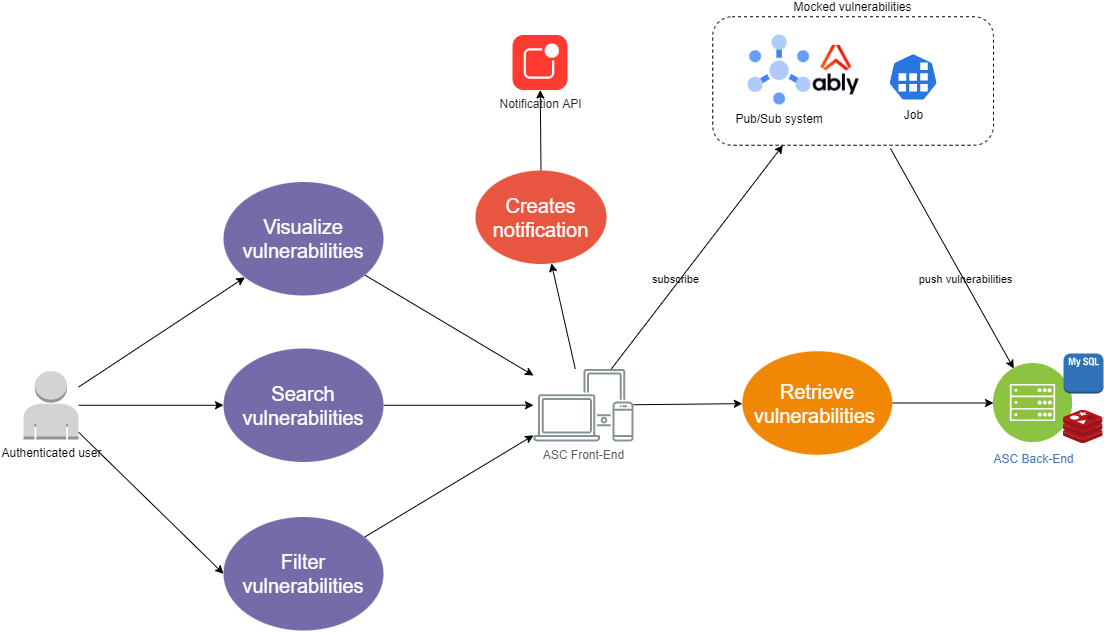

The diagram above was exported from draw.io. Its source (the exported page's mxGraphModel, read from the mxfile embedded in the PNG):
<mxGraphModel dx="2385" dy="752" grid="1" gridSize="10" guides="1" tooltips="1" connect="1" arrows="1" fold="1" page="1" pageScale="1" pageWidth="1169" pageHeight="827" background="none" math="0" shadow="0">
  <root>
    <mxCell id="0" />
    <mxCell id="1" parent="0" />
    <mxCell id="bPpEvA6b_5SwDnqa4gwt-1568" value="Mocked vulnerabilities" style="rounded=1;whiteSpace=wrap;html=1;dashed=1;fillColor=none;labelPosition=center;verticalLabelPosition=top;align=center;verticalAlign=bottom;" parent="1" vertex="1">
      <mxGeometry x="-390.77" y="156.25" width="280.77" height="128.5" as="geometry" />
    </mxCell>
    <mxCell id="bPpEvA6b_5SwDnqa4gwt-1544" style="rounded=0;orthogonalLoop=1;jettySize=auto;html=1;" parent="1" source="bPpEvA6b_5SwDnqa4gwt-1542" target="bPpEvA6b_5SwDnqa4gwt-1543" edge="1">
      <mxGeometry relative="1" as="geometry" />
    </mxCell>
    <mxCell id="bPpEvA6b_5SwDnqa4gwt-1547" style="rounded=0;orthogonalLoop=1;jettySize=auto;html=1;entryX=0;entryY=0.5;entryDx=0;entryDy=0;" parent="1" source="bPpEvA6b_5SwDnqa4gwt-1542" target="bPpEvA6b_5SwDnqa4gwt-1546" edge="1">
      <mxGeometry relative="1" as="geometry" />
    </mxCell>
    <mxCell id="bPpEvA6b_5SwDnqa4gwt-1548" style="rounded=0;orthogonalLoop=1;jettySize=auto;html=1;entryX=0;entryY=0.5;entryDx=0;entryDy=0;" parent="1" source="bPpEvA6b_5SwDnqa4gwt-1542" target="bPpEvA6b_5SwDnqa4gwt-1545" edge="1">
      <mxGeometry relative="1" as="geometry" />
    </mxCell>
    <mxCell id="bPpEvA6b_5SwDnqa4gwt-1542" value="Authenticated user" style="outlineConnect=0;dashed=0;verticalLabelPosition=bottom;verticalAlign=top;align=center;html=1;shape=mxgraph.aws3.user;fillColor=#D2D3D3;gradientColor=none;" parent="1" vertex="1">
      <mxGeometry x="-1080" y="510.5" width="55" height="68.5" as="geometry" />
    </mxCell>
    <mxCell id="bPpEvA6b_5SwDnqa4gwt-1551" style="edgeStyle=none;rounded=0;orthogonalLoop=1;jettySize=auto;html=1;" parent="1" source="bPpEvA6b_5SwDnqa4gwt-1543" target="bPpEvA6b_5SwDnqa4gwt-1549" edge="1">
      <mxGeometry relative="1" as="geometry" />
    </mxCell>
    <mxCell id="bPpEvA6b_5SwDnqa4gwt-1543" value="Visualize vulnerabilities" style="ellipse;whiteSpace=wrap;html=1;shadow=0;fontFamily=Helvetica;fontSize=20;fontColor=#FFFFFF;align=center;strokeWidth=3;fillColor=#736ca8;strokeColor=none;" parent="1" vertex="1">
      <mxGeometry x="-880" y="321.5" width="160" height="113.5" as="geometry" />
    </mxCell>
    <mxCell id="bPpEvA6b_5SwDnqa4gwt-1552" style="edgeStyle=none;rounded=0;orthogonalLoop=1;jettySize=auto;html=1;" parent="1" source="bPpEvA6b_5SwDnqa4gwt-1545" target="bPpEvA6b_5SwDnqa4gwt-1549" edge="1">
      <mxGeometry relative="1" as="geometry" />
    </mxCell>
    <mxCell id="bPpEvA6b_5SwDnqa4gwt-1545" value="Filter vulnerabilities" style="ellipse;whiteSpace=wrap;html=1;shadow=0;fontFamily=Helvetica;fontSize=20;fontColor=#FFFFFF;align=center;strokeWidth=3;fillColor=#736ca8;strokeColor=none;" parent="1" vertex="1">
      <mxGeometry x="-880" y="656.5" width="160" height="113.5" as="geometry" />
    </mxCell>
    <mxCell id="bPpEvA6b_5SwDnqa4gwt-1550" style="edgeStyle=none;rounded=0;orthogonalLoop=1;jettySize=auto;html=1;" parent="1" source="bPpEvA6b_5SwDnqa4gwt-1546" target="bPpEvA6b_5SwDnqa4gwt-1549" edge="1">
      <mxGeometry relative="1" as="geometry" />
    </mxCell>
    <mxCell id="bPpEvA6b_5SwDnqa4gwt-1546" value="Search vulnerabilities" style="ellipse;whiteSpace=wrap;html=1;shadow=0;fontFamily=Helvetica;fontSize=20;fontColor=#FFFFFF;align=center;strokeWidth=3;fillColor=#736ca8;strokeColor=none;" parent="1" vertex="1">
      <mxGeometry x="-880" y="488" width="160" height="113.5" as="geometry" />
    </mxCell>
    <mxCell id="bPpEvA6b_5SwDnqa4gwt-1560" style="edgeStyle=none;rounded=0;orthogonalLoop=1;jettySize=auto;html=1;" parent="1" source="bPpEvA6b_5SwDnqa4gwt-1549" target="bPpEvA6b_5SwDnqa4gwt-1561" edge="1">
      <mxGeometry relative="1" as="geometry">
        <mxPoint x="-390" y="544.75" as="targetPoint" />
      </mxGeometry>
    </mxCell>
    <mxCell id="bPpEvA6b_5SwDnqa4gwt-1549" value="ASC Front-End" style="sketch=0;outlineConnect=0;gradientColor=none;fontColor=#545B64;strokeColor=none;fillColor=#879196;dashed=0;verticalLabelPosition=bottom;verticalAlign=top;align=center;html=1;fontSize=12;fontStyle=0;aspect=fixed;shape=mxgraph.aws4.illustration_devices;pointerEvents=1" parent="1" vertex="1">
      <mxGeometry x="-570" y="508.25" width="100" height="73" as="geometry" />
    </mxCell>
    <mxCell id="bPpEvA6b_5SwDnqa4gwt-1566" style="edgeStyle=none;rounded=0;orthogonalLoop=1;jettySize=auto;html=1;entryX=0.633;entryY=1.025;entryDx=0;entryDy=0;entryPerimeter=0;startArrow=classic;startFill=1;endArrow=none;endFill=0;" parent="1" source="bPpEvA6b_5SwDnqa4gwt-1553" target="bPpEvA6b_5SwDnqa4gwt-1568" edge="1">
      <mxGeometry relative="1" as="geometry" />
    </mxCell>
    <mxCell id="bPpEvA6b_5SwDnqa4gwt-1567" value="push vulnerabilities" style="edgeLabel;html=1;align=center;verticalAlign=middle;resizable=0;points=[];labelBackgroundColor=none;" parent="bPpEvA6b_5SwDnqa4gwt-1566" vertex="1" connectable="0">
      <mxGeometry x="-0.1917" y="-1" relative="1" as="geometry">
        <mxPoint as="offset" />
      </mxGeometry>
    </mxCell>
    <mxCell id="bPpEvA6b_5SwDnqa4gwt-1553" value="ASC Back-End" style="aspect=fixed;perimeter=ellipsePerimeter;html=1;align=center;shadow=0;dashed=0;fontColor=#4277BB;labelBackgroundColor=none;fontSize=12;spacingTop=3;image;image=img/lib/ibm/infrastructure/mobile_backend.svg;" parent="1" vertex="1">
      <mxGeometry x="-110" y="503" width="79" height="79" as="geometry" />
    </mxCell>
    <mxCell id="bPpEvA6b_5SwDnqa4gwt-1554" value="" style="outlineConnect=0;dashed=0;verticalLabelPosition=bottom;verticalAlign=top;align=center;html=1;shape=mxgraph.aws3.mysql_db_instance_2;fillColor=#2E73B8;gradientColor=none;" parent="1" vertex="1">
      <mxGeometry x="-40" y="493" width="40" height="40" as="geometry" />
    </mxCell>
    <mxCell id="bPpEvA6b_5SwDnqa4gwt-1555" value="" style="sketch=0;aspect=fixed;html=1;points=[];align=center;image;fontSize=12;image=img/lib/mscae/Cache_Redis_Product.svg;" parent="1" vertex="1">
      <mxGeometry x="-40" y="549.72" width="39.62" height="33.28" as="geometry" />
    </mxCell>
    <mxCell id="bPpEvA6b_5SwDnqa4gwt-1558" value="Job" style="sketch=0;html=1;dashed=0;whitespace=wrap;fillColor=#2875E2;strokeColor=#ffffff;points=[[0.005,0.63,0],[0.1,0.2,0],[0.9,0.2,0],[0.5,0,0],[0.995,0.63,0],[0.72,0.99,0],[0.5,1,0],[0.28,0.99,0]];shape=mxgraph.kubernetes.icon;prIcon=job;labelPosition=center;verticalLabelPosition=bottom;align=center;verticalAlign=top;" parent="1" vertex="1">
      <mxGeometry x="-215.38000000000002" y="192.5" width="50" height="48" as="geometry" />
    </mxCell>
    <mxCell id="bPpEvA6b_5SwDnqa4gwt-1564" style="edgeStyle=none;rounded=0;orthogonalLoop=1;jettySize=auto;html=1;startArrow=classic;startFill=1;endArrow=none;endFill=0;exitX=0.25;exitY=1;exitDx=0;exitDy=0;" parent="1" source="bPpEvA6b_5SwDnqa4gwt-1568" target="bPpEvA6b_5SwDnqa4gwt-1549" edge="1">
      <mxGeometry relative="1" as="geometry" />
    </mxCell>
    <mxCell id="bPpEvA6b_5SwDnqa4gwt-1565" value="subscribe" style="edgeLabel;html=1;align=center;verticalAlign=middle;resizable=0;points=[];labelBackgroundColor=none;" parent="bPpEvA6b_5SwDnqa4gwt-1564" vertex="1" connectable="0">
      <mxGeometry x="0.2212" y="-4" relative="1" as="geometry">
        <mxPoint as="offset" />
      </mxGeometry>
    </mxCell>
    <mxCell id="bPpEvA6b_5SwDnqa4gwt-1559" value="Pub/Sub system" style="editableCssRules=.*;shape=image;verticalLabelPosition=bottom;labelBackgroundColor=#ffffff;verticalAlign=top;aspect=fixed;imageAspect=0;image=data:image/svg+xml,(base64 omitted: 1912 chars);dashed=1;fillColor=none;" parent="1" vertex="1">
      <mxGeometry x="-355.38" y="174.5" width="63" height="70" as="geometry" />
    </mxCell>
    <mxCell id="bPpEvA6b_5SwDnqa4gwt-1562" style="edgeStyle=none;rounded=0;orthogonalLoop=1;jettySize=auto;html=1;" parent="1" source="bPpEvA6b_5SwDnqa4gwt-1561" target="bPpEvA6b_5SwDnqa4gwt-1553" edge="1">
      <mxGeometry relative="1" as="geometry" />
    </mxCell>
    <mxCell id="bPpEvA6b_5SwDnqa4gwt-1561" value="Retrieve vulnerabilities&amp;nbsp;" style="ellipse;whiteSpace=wrap;html=1;shadow=0;fontFamily=Helvetica;fontSize=20;fontColor=#FFFFFF;align=center;strokeWidth=3;fillColor=#F08705;strokeColor=none;gradientColor=none;" parent="1" vertex="1">
      <mxGeometry x="-361.22" y="490.75" width="150" height="103.5" as="geometry" />
    </mxCell>
    <mxCell id="bPpEvA6b_5SwDnqa4gwt-1563" value="" style="shape=image;verticalLabelPosition=bottom;labelBackgroundColor=default;verticalAlign=top;aspect=fixed;imageAspect=0;image=https://mms.businesswire.com/media/20210630005056/en/888408/23/ably-logo-pos-stacked-512h.jpg;clipPath=inset(8.6% 28% 9.24% 28.33%);" parent="1" vertex="1">
      <mxGeometry x="-292.3799999999999" y="184.5" width="50.77" height="50" as="geometry" />
    </mxCell>
    <mxCell id="bPpEvA6b_5SwDnqa4gwt-1579" style="edgeStyle=none;rounded=0;orthogonalLoop=1;jettySize=auto;html=1;fontSize=12;startArrow=classic;startFill=1;endArrow=none;endFill=0;" parent="1" source="bPpEvA6b_5SwDnqa4gwt-1569" target="bPpEvA6b_5SwDnqa4gwt-1575" edge="1">
      <mxGeometry relative="1" as="geometry" />
    </mxCell>
    <mxCell id="bPpEvA6b_5SwDnqa4gwt-1569" value="Notification API" style="html=1;strokeWidth=1;shadow=0;dashed=0;shape=mxgraph.ios7.misc.notification;fillColor=#FF3B2F;strokeColor=none;buttonText=;strokeColor2=#222222;fontColor=#222222;fontSize=12;verticalLabelPosition=bottom;verticalAlign=top;align=center;sketch=0;" parent="1" vertex="1">
      <mxGeometry x="-591" y="174.5" width="55" height="55" as="geometry" />
    </mxCell>
    <mxCell id="bPpEvA6b_5SwDnqa4gwt-1578" style="edgeStyle=none;rounded=0;orthogonalLoop=1;jettySize=auto;html=1;fontSize=12;startArrow=classic;startFill=1;endArrow=none;endFill=0;" parent="1" source="bPpEvA6b_5SwDnqa4gwt-1575" target="bPpEvA6b_5SwDnqa4gwt-1549" edge="1">
      <mxGeometry relative="1" as="geometry" />
    </mxCell>
    <mxCell id="bPpEvA6b_5SwDnqa4gwt-1575" value="Creates notification" style="ellipse;whiteSpace=wrap;html=1;shadow=0;fontFamily=Helvetica;fontSize=20;fontColor=#FFFFFF;align=center;strokeWidth=3;fillColor=#E85642;strokeColor=none;" parent="1" vertex="1">
      <mxGeometry x="-628.03" y="310" width="131.05" height="93.5" as="geometry" />
    </mxCell>
  </root>
</mxGraphModel>